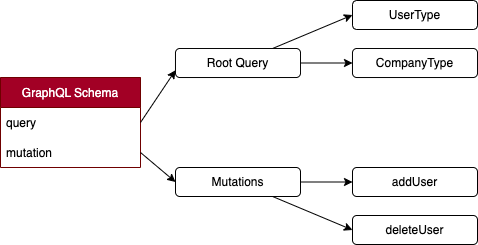

The diagram above was exported from draw.io. Its source (the exported page's mxGraphModel, read from the mxfile embedded in the PNG):
<mxGraphModel dx="1240" dy="617" grid="0" gridSize="10" guides="1" tooltips="1" connect="1" arrows="1" fold="1" page="1" pageScale="1" pageWidth="600" pageHeight="600" math="0" shadow="0">
  <root>
    <mxCell id="0" />
    <mxCell id="1" parent="0" />
    <mxCell id="2K-8vEj5KfMsGDQPnw2J-9" value="GraphQL Schema" style="swimlane;fontStyle=0;childLayout=stackLayout;horizontal=1;startSize=30;horizontalStack=0;resizeParent=1;resizeParentMax=0;resizeLast=0;collapsible=1;marginBottom=0;fillColor=#a20025;fontColor=#ffffff;strokeColor=#6F0000;" vertex="1" parent="1">
      <mxGeometry x="62" y="255" width="140" height="90" as="geometry">
        <mxRectangle x="82" y="55" width="123" height="30" as="alternateBounds" />
      </mxGeometry>
    </mxCell>
    <mxCell id="2K-8vEj5KfMsGDQPnw2J-10" value="query" style="text;strokeColor=none;fillColor=none;align=left;verticalAlign=middle;spacingLeft=4;spacingRight=4;overflow=hidden;points=[[0,0.5],[1,0.5]];portConstraint=eastwest;rotatable=0;" vertex="1" parent="2K-8vEj5KfMsGDQPnw2J-9">
      <mxGeometry y="30" width="140" height="30" as="geometry" />
    </mxCell>
    <mxCell id="2K-8vEj5KfMsGDQPnw2J-11" value="mutation" style="text;strokeColor=none;fillColor=none;align=left;verticalAlign=middle;spacingLeft=4;spacingRight=4;overflow=hidden;points=[[0,0.5],[1,0.5]];portConstraint=eastwest;rotatable=0;" vertex="1" parent="2K-8vEj5KfMsGDQPnw2J-9">
      <mxGeometry y="60" width="140" height="30" as="geometry" />
    </mxCell>
    <mxCell id="2K-8vEj5KfMsGDQPnw2J-85" style="edgeStyle=none;rounded=0;orthogonalLoop=1;jettySize=auto;html=1;entryX=0;entryY=0.5;entryDx=0;entryDy=0;startArrow=none;startFill=0;" edge="1" parent="1" source="2K-8vEj5KfMsGDQPnw2J-74" target="2K-8vEj5KfMsGDQPnw2J-76">
      <mxGeometry relative="1" as="geometry" />
    </mxCell>
    <mxCell id="2K-8vEj5KfMsGDQPnw2J-86" style="edgeStyle=none;rounded=0;orthogonalLoop=1;jettySize=auto;html=1;entryX=0;entryY=0.5;entryDx=0;entryDy=0;startArrow=none;startFill=0;" edge="1" parent="1" source="2K-8vEj5KfMsGDQPnw2J-74" target="2K-8vEj5KfMsGDQPnw2J-77">
      <mxGeometry relative="1" as="geometry" />
    </mxCell>
    <mxCell id="2K-8vEj5KfMsGDQPnw2J-74" value="Root Query" style="rounded=1;whiteSpace=wrap;html=1;" vertex="1" parent="1">
      <mxGeometry x="237" y="226" width="125" height="29" as="geometry" />
    </mxCell>
    <mxCell id="2K-8vEj5KfMsGDQPnw2J-83" style="edgeStyle=none;rounded=0;orthogonalLoop=1;jettySize=auto;html=1;startArrow=none;startFill=0;" edge="1" parent="1" source="2K-8vEj5KfMsGDQPnw2J-75" target="2K-8vEj5KfMsGDQPnw2J-78">
      <mxGeometry relative="1" as="geometry" />
    </mxCell>
    <mxCell id="2K-8vEj5KfMsGDQPnw2J-84" style="edgeStyle=none;rounded=0;orthogonalLoop=1;jettySize=auto;html=1;entryX=0;entryY=0.5;entryDx=0;entryDy=0;startArrow=none;startFill=0;" edge="1" parent="1" source="2K-8vEj5KfMsGDQPnw2J-75" target="2K-8vEj5KfMsGDQPnw2J-79">
      <mxGeometry relative="1" as="geometry" />
    </mxCell>
    <mxCell id="2K-8vEj5KfMsGDQPnw2J-75" value="Mutations" style="rounded=1;whiteSpace=wrap;html=1;" vertex="1" parent="1">
      <mxGeometry x="237" y="345" width="125" height="29" as="geometry" />
    </mxCell>
    <mxCell id="2K-8vEj5KfMsGDQPnw2J-76" value="UserType" style="rounded=1;whiteSpace=wrap;html=1;" vertex="1" parent="1">
      <mxGeometry x="414" y="178" width="125" height="29" as="geometry" />
    </mxCell>
    <mxCell id="2K-8vEj5KfMsGDQPnw2J-77" value="CompanyType" style="rounded=1;whiteSpace=wrap;html=1;" vertex="1" parent="1">
      <mxGeometry x="414" y="226" width="125" height="29" as="geometry" />
    </mxCell>
    <mxCell id="2K-8vEj5KfMsGDQPnw2J-78" value="addUser" style="rounded=1;whiteSpace=wrap;html=1;" vertex="1" parent="1">
      <mxGeometry x="414" y="345" width="125" height="29" as="geometry" />
    </mxCell>
    <mxCell id="2K-8vEj5KfMsGDQPnw2J-79" value="deleteUser" style="rounded=1;whiteSpace=wrap;html=1;" vertex="1" parent="1">
      <mxGeometry x="414" y="393" width="125" height="29" as="geometry" />
    </mxCell>
    <mxCell id="2K-8vEj5KfMsGDQPnw2J-81" style="edgeStyle=none;rounded=0;orthogonalLoop=1;jettySize=auto;html=1;entryX=0;entryY=0.75;entryDx=0;entryDy=0;startArrow=none;startFill=0;exitX=1;exitY=0.5;exitDx=0;exitDy=0;" edge="1" parent="1" source="2K-8vEj5KfMsGDQPnw2J-10" target="2K-8vEj5KfMsGDQPnw2J-74">
      <mxGeometry relative="1" as="geometry" />
    </mxCell>
    <mxCell id="2K-8vEj5KfMsGDQPnw2J-82" style="edgeStyle=none;rounded=0;orthogonalLoop=1;jettySize=auto;html=1;entryX=0;entryY=0.5;entryDx=0;entryDy=0;startArrow=none;startFill=0;exitX=1;exitY=0.5;exitDx=0;exitDy=0;" edge="1" parent="1" source="2K-8vEj5KfMsGDQPnw2J-11" target="2K-8vEj5KfMsGDQPnw2J-75">
      <mxGeometry relative="1" as="geometry" />
    </mxCell>
  </root>
</mxGraphModel>